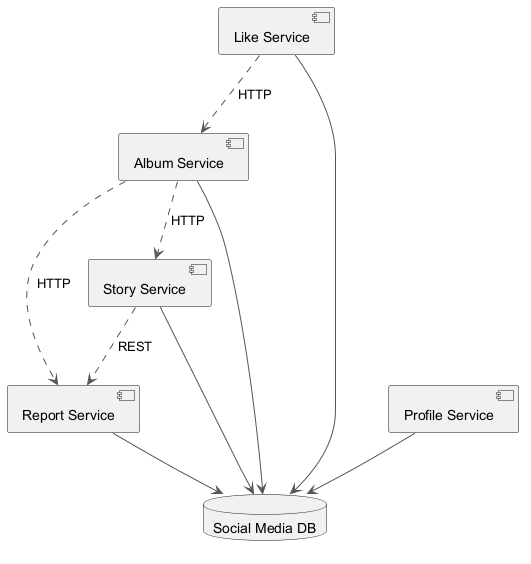

The diagram above was rendered by PlantUML. Its source (embedded in the PNG):
@startuml
skinparam ArrowColor #555555
component "Report Service" as C_ReportService
component "Like Service" as C_LikeService
component "Album Service" as C_AlbumService
component "Story Service" as C_StoryService
component "Profile Service" as C_ProfileService
database "Social Media DB" as DB_social_media
C_ReportService --> DB_social_media
C_LikeService --> DB_social_media
C_AlbumService --> DB_social_media
C_StoryService --> DB_social_media
C_ProfileService --> DB_social_media
C_LikeService ..> C_AlbumService : HTTP
C_AlbumService ..> C_StoryService : HTTP
C_AlbumService ..> C_ReportService : HTTP
C_StoryService ..> C_ReportService : REST
@enduml